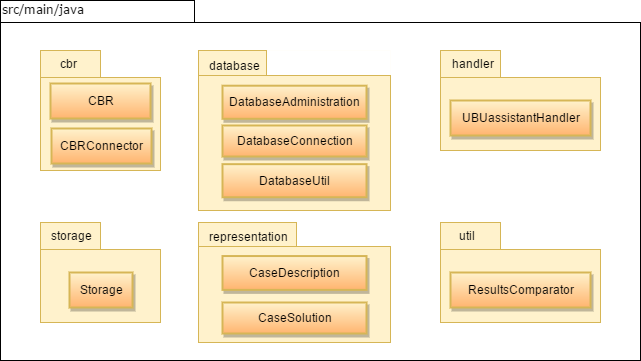

The diagram above was exported from draw.io. Its source (the exported page's mxGraphModel, read from the mxfile embedded in the PNG):
<mxGraphModel dx="872" dy="384" grid="1" gridSize="10" guides="1" tooltips="1" connect="1" arrows="1" fold="1" page="1" pageScale="1" pageWidth="1100" pageHeight="850" background="#ffffff" math="0" shadow="0">
  <root>
    <mxCell id="0" />
    <mxCell id="1" parent="0" />
    <mxCell id="6e0c8c40b5770093-72" value="" style="shape=folder;fontStyle=1;spacingTop=10;tabWidth=194;tabHeight=22;tabPosition=left;html=1;rounded=0;shadow=0;comic=0;labelBackgroundColor=none;strokeColor=#000000;strokeWidth=1;fillColor=none;fontFamily=Verdana;fontSize=10;fontColor=#000000;align=center;" parent="1" vertex="1">
      <mxGeometry x="40" y="30" width="640" height="360" as="geometry" />
    </mxCell>
    <mxCell id="6e0c8c40b5770093-73" value="src/main/java" style="text;html=1;align=left;verticalAlign=top;spacingTop=-4;fontSize=12;fontFamily=Verdana;fontColor=#000000;" parent="1" vertex="1">
      <mxGeometry x="40" y="30" width="130" height="20" as="geometry" />
    </mxCell>
    <mxCell id="10" value="" style="group;fillColor=none;strokeColor=none;" parent="1" vertex="1" connectable="0">
      <mxGeometry x="80" y="80" width="120" height="120" as="geometry" />
    </mxCell>
    <mxCell id="8" value="" style="group" parent="10" vertex="1" connectable="0">
      <mxGeometry width="120" height="120" as="geometry" />
    </mxCell>
    <mxCell id="6" value="" style="group;fillColor=#ffffff;strokeColor=none;shadow=0;" parent="8" vertex="1" connectable="0">
      <mxGeometry width="120" height="120" as="geometry" />
    </mxCell>
    <mxCell id="6e0c8c40b5770093-18" value="" style="group" parent="6" vertex="1" connectable="0">
      <mxGeometry width="120" height="120" as="geometry" />
    </mxCell>
    <mxCell id="6e0c8c40b5770093-11" value="" style="shape=folder;fontStyle=1;spacingTop=10;tabWidth=60;tabHeight=27;tabPosition=left;html=1;rounded=0;shadow=0;comic=0;labelBackgroundColor=none;strokeColor=#d6b656;strokeWidth=1;fillColor=#fff2cc;fontFamily=Verdana;fontSize=10;fontColor=#000000;align=center;" parent="6e0c8c40b5770093-18" vertex="1">
      <mxGeometry width="120" height="120" as="geometry" />
    </mxCell>
    <mxCell id="5" value="cbr" style="text;html=1;resizable=0;points=[];autosize=1;align=left;verticalAlign=top;spacingTop=-4;fontSize=12;" parent="6e0c8c40b5770093-18" vertex="1">
      <mxGeometry x="17.57142857142857" y="3.8461538461538467" width="30" height="20" as="geometry" />
    </mxCell>
    <mxCell id="7" value="CBR" style="rounded=0;whiteSpace=wrap;html=1;shadow=1;strokeColor=#d6b656;strokeWidth=2;fillColor=#fff2cc;fontSize=12;comic=0;glass=0;gradientColor=#FFB570;" parent="6e0c8c40b5770093-18" vertex="1">
      <mxGeometry x="10" y="33" width="100" height="35" as="geometry" />
    </mxCell>
    <mxCell id="48" value="CBRConnector" style="rounded=0;whiteSpace=wrap;html=1;shadow=1;strokeColor=#d6b656;strokeWidth=2;fillColor=#fff2cc;fontSize=12;comic=0;glass=0;gradientColor=#FFB570;" vertex="1" parent="6e0c8c40b5770093-18">
      <mxGeometry x="11" y="78" width="100" height="35" as="geometry" />
    </mxCell>
    <mxCell id="11" value="" style="group;fillColor=#ffffff;strokeColor=none;" parent="1" vertex="1" connectable="0">
      <mxGeometry x="238" y="80" width="192" height="160" as="geometry" />
    </mxCell>
    <mxCell id="12" value="" style="group;fillColor=#FFFBED;" parent="11" vertex="1" connectable="0">
      <mxGeometry width="192" height="160.00000000000003" as="geometry" />
    </mxCell>
    <mxCell id="13" value="" style="group;fillColor=#ffffff;strokeColor=none;shadow=0;" parent="12" vertex="1" connectable="0">
      <mxGeometry width="192" height="160.00000000000003" as="geometry" />
    </mxCell>
    <mxCell id="14" value="" style="group" parent="13" vertex="1" connectable="0">
      <mxGeometry width="192" height="160.00000000000003" as="geometry" />
    </mxCell>
    <mxCell id="15" value="" style="shape=folder;fontStyle=1;spacingTop=10;tabWidth=68;tabHeight=25;tabPosition=left;html=1;rounded=0;shadow=0;comic=0;labelBackgroundColor=none;strokeColor=#d6b656;strokeWidth=1;fillColor=#fff2cc;fontFamily=Verdana;fontSize=10;fontColor=#000000;align=center;" parent="14" vertex="1">
      <mxGeometry width="191.99999999999997" height="160.00000000000003" as="geometry" />
    </mxCell>
    <mxCell id="16" value="database" style="text;html=1;resizable=0;points=[];autosize=1;align=left;verticalAlign=top;spacingTop=-4;fontSize=12;" parent="14" vertex="1">
      <mxGeometry x="8.914285714285713" y="6.153846153846155" width="70" height="20" as="geometry" />
    </mxCell>
    <mxCell id="49" value="DatabaseAdministration" style="rounded=0;whiteSpace=wrap;html=1;shadow=1;strokeColor=#d6b656;strokeWidth=2;fillColor=#fff2cc;fontSize=12;comic=0;glass=0;gradientColor=#FFB570;" vertex="1" parent="14">
      <mxGeometry x="24" y="35.2" width="144" height="33.06666666666666" as="geometry" />
    </mxCell>
    <mxCell id="50" value="DatabaseUtil" style="rounded=0;whiteSpace=wrap;html=1;shadow=1;strokeColor=#d6b656;strokeWidth=2;fillColor=#fff2cc;fontSize=12;comic=0;glass=0;gradientColor=#FFB570;" vertex="1" parent="14">
      <mxGeometry x="24" y="113.66666666666667" width="144" height="33.06666666666666" as="geometry" />
    </mxCell>
    <mxCell id="18" value="DatabaseConnection" style="rounded=0;whiteSpace=wrap;html=1;shadow=1;strokeColor=#d6b656;strokeWidth=2;fillColor=#fff2cc;fontSize=12;comic=0;glass=0;gradientColor=#FFB570;" parent="1" vertex="1">
      <mxGeometry x="262" y="155" width="144" height="31" as="geometry" />
    </mxCell>
    <mxCell id="19" value="" style="group;fillColor=none;strokeColor=none;" parent="1" vertex="1" connectable="0">
      <mxGeometry x="480" y="80" width="160" height="100" as="geometry" />
    </mxCell>
    <mxCell id="20" value="" style="group" parent="19" vertex="1" connectable="0">
      <mxGeometry width="160" height="100" as="geometry" />
    </mxCell>
    <mxCell id="21" value="" style="group;fillColor=#ffffff;strokeColor=none;shadow=0;" parent="20" vertex="1" connectable="0">
      <mxGeometry width="160" height="100" as="geometry" />
    </mxCell>
    <mxCell id="22" value="" style="group" parent="21" vertex="1" connectable="0">
      <mxGeometry width="160" height="100" as="geometry" />
    </mxCell>
    <mxCell id="23" value="" style="shape=folder;fontStyle=1;spacingTop=10;tabWidth=60;tabHeight=27;tabPosition=left;html=1;rounded=0;shadow=0;comic=0;labelBackgroundColor=none;strokeColor=#d6b656;strokeWidth=1;fillColor=#fff2cc;fontFamily=Verdana;fontSize=10;fontColor=#000000;align=center;" parent="22" vertex="1">
      <mxGeometry width="160" height="100" as="geometry" />
    </mxCell>
    <mxCell id="24" value="handler" style="text;html=1;resizable=0;points=[];autosize=1;align=left;verticalAlign=top;spacingTop=-4;fontSize=12;" parent="22" vertex="1">
      <mxGeometry x="10.095238095238093" y="3.8461538461538467" width="60" height="20" as="geometry" />
    </mxCell>
    <mxCell id="25" value="UBUassistantHandler" style="rounded=0;whiteSpace=wrap;html=1;shadow=1;strokeColor=#d6b656;strokeWidth=2;fillColor=#fff2cc;fontSize=12;comic=0;glass=0;gradientColor=#FFB570;" parent="22" vertex="1">
      <mxGeometry x="10" y="50" width="140" height="35" as="geometry" />
    </mxCell>
    <mxCell id="26" value="" style="group;fillColor=none;strokeColor=none;" parent="1" vertex="1" connectable="0">
      <mxGeometry x="80" y="252" width="120" height="100" as="geometry" />
    </mxCell>
    <mxCell id="27" value="" style="group" parent="26" vertex="1" connectable="0">
      <mxGeometry width="120" height="100" as="geometry" />
    </mxCell>
    <mxCell id="28" value="" style="group;fillColor=#ffffff;strokeColor=none;shadow=0;" parent="27" vertex="1" connectable="0">
      <mxGeometry width="120" height="100" as="geometry" />
    </mxCell>
    <mxCell id="29" value="" style="group" parent="28" vertex="1" connectable="0">
      <mxGeometry width="120" height="100" as="geometry" />
    </mxCell>
    <mxCell id="30" value="" style="shape=folder;fontStyle=1;spacingTop=10;tabWidth=60;tabHeight=27;tabPosition=left;html=1;rounded=0;shadow=0;comic=0;labelBackgroundColor=none;strokeColor=#d6b656;strokeWidth=1;fillColor=#fff2cc;fontFamily=Verdana;fontSize=10;fontColor=#000000;align=center;" parent="29" vertex="1">
      <mxGeometry width="119.99999999999999" height="100" as="geometry" />
    </mxCell>
    <mxCell id="31" value="storage" style="text;html=1;resizable=0;points=[];autosize=1;align=left;verticalAlign=top;spacingTop=-4;fontSize=12;" parent="29" vertex="1">
      <mxGeometry x="8.57142857142857" y="3.8461538461538467" width="60" height="20" as="geometry" />
    </mxCell>
    <mxCell id="32" value="Storage" style="rounded=0;whiteSpace=wrap;html=1;shadow=1;strokeColor=#d6b656;strokeWidth=2;fillColor=#fff2cc;fontSize=12;comic=0;glass=0;gradientColor=#FFB570;" parent="29" vertex="1">
      <mxGeometry x="29" y="50" width="63" height="35" as="geometry" />
    </mxCell>
    <mxCell id="33" value="" style="group" parent="1" vertex="1" connectable="0">
      <mxGeometry x="238" y="252" width="192" height="120" as="geometry" />
    </mxCell>
    <mxCell id="34" value="" style="group" parent="33" vertex="1" connectable="0">
      <mxGeometry width="192" height="120.00000000000003" as="geometry" />
    </mxCell>
    <mxCell id="35" value="" style="group;fillColor=#ffffff;strokeColor=none;shadow=0;" parent="34" vertex="1" connectable="0">
      <mxGeometry width="192" height="120.00000000000003" as="geometry" />
    </mxCell>
    <mxCell id="36" value="" style="group" parent="35" vertex="1" connectable="0">
      <mxGeometry width="192" height="120.00000000000003" as="geometry" />
    </mxCell>
    <mxCell id="37" value="" style="shape=folder;fontStyle=1;spacingTop=10;tabWidth=98;tabHeight=24;tabPosition=left;html=1;rounded=0;shadow=0;comic=0;labelBackgroundColor=none;strokeColor=#d6b656;strokeWidth=1;fillColor=#fff2cc;fontFamily=Verdana;fontSize=10;fontColor=#000000;align=center;" parent="36" vertex="1">
      <mxGeometry width="191.99999999999997" height="120.00000000000003" as="geometry" />
    </mxCell>
    <mxCell id="38" value="representation" style="text;html=1;resizable=0;points=[];autosize=1;align=left;verticalAlign=top;spacingTop=-4;fontSize=12;" parent="36" vertex="1">
      <mxGeometry x="8.914285714285713" y="4.615384615384616" width="90" height="20" as="geometry" />
    </mxCell>
    <mxCell id="39" value="CaseDescription" style="rounded=0;whiteSpace=wrap;html=1;shadow=1;strokeColor=#d6b656;strokeWidth=2;fillColor=#fff2cc;fontSize=12;comic=0;glass=0;gradientColor=#FFB570;" parent="36" vertex="1">
      <mxGeometry x="24" y="33.54545454545454" width="144" height="33.81818181818181" as="geometry" />
    </mxCell>
    <mxCell id="40" value="CaseSolution" style="rounded=0;whiteSpace=wrap;html=1;shadow=1;strokeColor=#d6b656;strokeWidth=2;fillColor=#fff2cc;fontSize=12;comic=0;glass=0;gradientColor=#FFB570;" parent="1" vertex="1">
      <mxGeometry x="262" y="332" width="144" height="31" as="geometry" />
    </mxCell>
    <mxCell id="41" value="" style="group;fillColor=none;strokeColor=none;" parent="1" vertex="1" connectable="0">
      <mxGeometry x="480" y="252" width="160" height="100" as="geometry" />
    </mxCell>
    <mxCell id="42" value="" style="group" parent="41" vertex="1" connectable="0">
      <mxGeometry width="160" height="100" as="geometry" />
    </mxCell>
    <mxCell id="43" value="" style="group;fillColor=#ffffff;strokeColor=none;shadow=0;" parent="42" vertex="1" connectable="0">
      <mxGeometry width="160" height="100" as="geometry" />
    </mxCell>
    <mxCell id="44" value="" style="group" parent="43" vertex="1" connectable="0">
      <mxGeometry width="160" height="100" as="geometry" />
    </mxCell>
    <mxCell id="45" value="" style="shape=folder;fontStyle=1;spacingTop=10;tabWidth=60;tabHeight=27;tabPosition=left;html=1;rounded=0;shadow=0;comic=0;labelBackgroundColor=none;strokeColor=#d6b656;strokeWidth=1;fillColor=#fff2cc;fontFamily=Verdana;fontSize=10;fontColor=#000000;align=center;" parent="44" vertex="1">
      <mxGeometry width="160" height="100" as="geometry" />
    </mxCell>
    <mxCell id="46" value="util" style="text;html=1;resizable=0;points=[];autosize=1;align=left;verticalAlign=top;spacingTop=-4;fontSize=12;" parent="44" vertex="1">
      <mxGeometry x="17.095238095238095" y="3.8461538461538467" width="30" height="20" as="geometry" />
    </mxCell>
    <mxCell id="47" value="ResultsComparator" style="rounded=0;whiteSpace=wrap;html=1;shadow=1;strokeColor=#d6b656;strokeWidth=2;fillColor=#fff2cc;fontSize=12;comic=0;glass=0;gradientColor=#FFB570;" parent="44" vertex="1">
      <mxGeometry x="10" y="50" width="140" height="35" as="geometry" />
    </mxCell>
  </root>
</mxGraphModel>